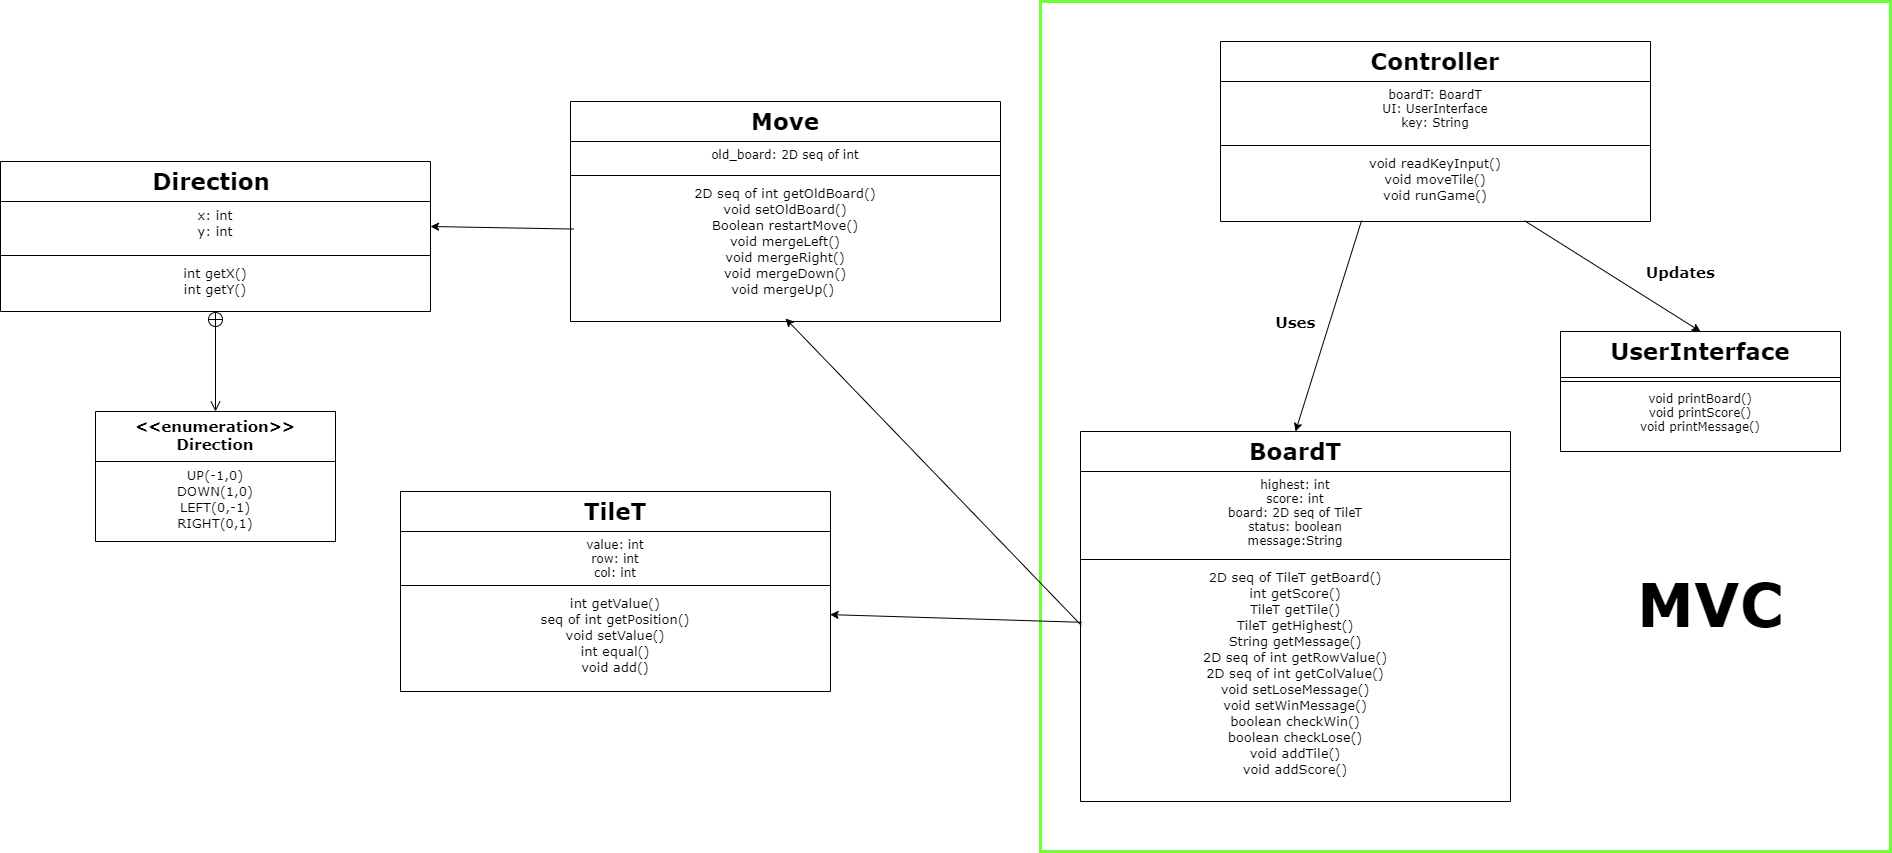

The diagram above was exported from draw.io. Its source (the exported page's mxGraphModel, read from the mxfile embedded in the PNG):
<mxGraphModel dx="3710" dy="964" grid="1" gridSize="10" guides="1" tooltips="1" connect="1" arrows="1" fold="1" page="1" pageScale="1" pageWidth="1700" pageHeight="1100" math="0" shadow="0">
  <root>
    <mxCell id="0" />
    <mxCell id="1" parent="0" />
    <mxCell id="2" value="" style="whiteSpace=wrap;html=1;aspect=fixed;fontFamily=Verdana;fontSize=15;strokeWidth=3;align=center;strokeColor=#6DFF38;" vertex="1" parent="1">
      <mxGeometry x="880" y="20" width="850" height="850" as="geometry" />
    </mxCell>
    <mxCell id="3" value="BoardT" style="swimlane;fontStyle=1;align=center;verticalAlign=top;childLayout=stackLayout;horizontal=1;startSize=40;horizontalStack=0;resizeParent=1;resizeLast=0;collapsible=1;marginBottom=0;rounded=0;shadow=0;strokeWidth=1;fontSize=23;fontFamily=Verdana;" vertex="1" parent="1">
      <mxGeometry x="920" y="450" width="430" height="370" as="geometry">
        <mxRectangle x="130" y="380" width="160" height="26" as="alternateBounds" />
      </mxGeometry>
    </mxCell>
    <mxCell id="4" value="highest: int&#10;score: int&#10;board: 2D seq of TileT&#10;status: boolean&#10;message:String&#10;" style="text;align=center;verticalAlign=top;spacingLeft=4;spacingRight=4;overflow=hidden;rotatable=0;points=[[0,0.5],[1,0.5]];portConstraint=eastwest;rounded=0;shadow=0;html=0;fontFamily=Verdana;fontStyle=0" vertex="1" parent="3">
      <mxGeometry y="40" width="430" height="84" as="geometry" />
    </mxCell>
    <mxCell id="5" value="" style="line;html=1;strokeWidth=1;align=left;verticalAlign=middle;spacingTop=-1;spacingLeft=3;spacingRight=3;rotatable=0;labelPosition=right;points=[];portConstraint=eastwest;" vertex="1" parent="3">
      <mxGeometry y="124" width="430" height="8" as="geometry" />
    </mxCell>
    <mxCell id="6" value="2D seq of TileT getBoard()&#10;int getScore()&#10;TileT getTile()&#10;TileT getHighest()&#10;String getMessage()&#10;2D seq of int getRowValue()&#10;2D seq of int getColValue()&#10;void setLoseMessage()&#10;void setWinMessage()&#10;boolean checkWin()&#10;boolean checkLose()&#10;void addTile()&#10;void addScore()&#10;&#10;&#10;" style="text;align=center;verticalAlign=top;spacingLeft=4;spacingRight=4;overflow=hidden;rotatable=0;points=[[0,0.5],[1,0.5]];portConstraint=eastwest;fontStyle=0;strokeColor=none;strokeWidth=1;fontSize=13;fontFamily=Verdana;" vertex="1" parent="3">
      <mxGeometry y="132" width="430" height="238" as="geometry" />
    </mxCell>
    <mxCell id="7" value="UserInterface" style="swimlane;fontStyle=1;align=center;verticalAlign=top;childLayout=stackLayout;horizontal=1;startSize=46;horizontalStack=0;resizeParent=1;resizeLast=0;collapsible=1;marginBottom=0;rounded=0;shadow=0;strokeWidth=1;fontFamily=Verdana;fontSize=23;" vertex="1" parent="1">
      <mxGeometry x="1400" y="350" width="280" height="120" as="geometry">
        <mxRectangle x="550" y="140" width="160" height="26" as="alternateBounds" />
      </mxGeometry>
    </mxCell>
    <mxCell id="8" value="" style="line;html=1;strokeWidth=1;align=left;verticalAlign=middle;spacingTop=-1;spacingLeft=3;spacingRight=3;rotatable=0;labelPosition=right;points=[];portConstraint=eastwest;" vertex="1" parent="7">
      <mxGeometry y="46" width="280" height="8" as="geometry" />
    </mxCell>
    <mxCell id="9" value="void printBoard()&#10;void printScore()&#10;void printMessage()" style="text;align=center;verticalAlign=top;spacingLeft=4;spacingRight=4;overflow=hidden;rotatable=0;points=[[0,0.5],[1,0.5]];portConstraint=eastwest;fontFamily=Verdana;" vertex="1" parent="7">
      <mxGeometry y="54" width="280" height="50" as="geometry" />
    </mxCell>
    <mxCell id="10" value="TileT" style="swimlane;fontStyle=1;align=center;verticalAlign=top;childLayout=stackLayout;horizontal=1;startSize=40;horizontalStack=0;resizeParent=1;resizeLast=0;collapsible=1;marginBottom=0;rounded=0;shadow=0;strokeWidth=1;fontSize=23;fontFamily=Verdana;" vertex="1" parent="1">
      <mxGeometry x="240" y="510" width="430" height="200" as="geometry">
        <mxRectangle x="130" y="380" width="160" height="26" as="alternateBounds" />
      </mxGeometry>
    </mxCell>
    <mxCell id="11" value="value: int&#10;row: int&#10;col: int" style="text;align=center;verticalAlign=top;spacingLeft=4;spacingRight=4;overflow=hidden;rotatable=0;points=[[0,0.5],[1,0.5]];portConstraint=eastwest;rounded=0;shadow=0;html=0;fontFamily=Verdana;fontStyle=0" vertex="1" parent="10">
      <mxGeometry y="40" width="430" height="50" as="geometry" />
    </mxCell>
    <mxCell id="12" value="" style="line;html=1;strokeWidth=1;align=left;verticalAlign=middle;spacingTop=-1;spacingLeft=3;spacingRight=3;rotatable=0;labelPosition=right;points=[];portConstraint=eastwest;" vertex="1" parent="10">
      <mxGeometry y="90" width="430" height="8" as="geometry" />
    </mxCell>
    <mxCell id="13" value="int getValue()&#10;seq of int getPosition()&#10;void setValue()&#10;int equal()&#10;void add()" style="text;align=center;verticalAlign=top;spacingLeft=4;spacingRight=4;overflow=hidden;rotatable=0;points=[[0,0.5],[1,0.5]];portConstraint=eastwest;fontStyle=0;strokeColor=none;strokeWidth=1;fontSize=13;fontFamily=Verdana;" vertex="1" parent="10">
      <mxGeometry y="98" width="430" height="92" as="geometry" />
    </mxCell>
    <mxCell id="14" value="Controller" style="swimlane;fontStyle=1;align=center;verticalAlign=top;childLayout=stackLayout;horizontal=1;startSize=40;horizontalStack=0;resizeParent=1;resizeLast=0;collapsible=1;marginBottom=0;rounded=0;shadow=0;strokeWidth=1;fontSize=23;fontFamily=Verdana;" vertex="1" parent="1">
      <mxGeometry x="1060" y="60" width="430" height="180" as="geometry">
        <mxRectangle x="130" y="380" width="160" height="26" as="alternateBounds" />
      </mxGeometry>
    </mxCell>
    <mxCell id="15" value="boardT: BoardT&#10;UI: UserInterface&#10;key: String" style="text;align=center;verticalAlign=top;spacingLeft=4;spacingRight=4;overflow=hidden;rotatable=0;points=[[0,0.5],[1,0.5]];portConstraint=eastwest;rounded=0;shadow=0;html=0;fontFamily=Verdana;fontStyle=0" vertex="1" parent="14">
      <mxGeometry y="40" width="430" height="60" as="geometry" />
    </mxCell>
    <mxCell id="16" value="" style="line;html=1;strokeWidth=1;align=left;verticalAlign=middle;spacingTop=-1;spacingLeft=3;spacingRight=3;rotatable=0;labelPosition=right;points=[];portConstraint=eastwest;" vertex="1" parent="14">
      <mxGeometry y="100" width="430" height="8" as="geometry" />
    </mxCell>
    <mxCell id="17" value="void readKeyInput()&#10;void moveTile()&#10;void runGame()" style="text;align=center;verticalAlign=top;spacingLeft=4;spacingRight=4;overflow=hidden;rotatable=0;points=[[0,0.5],[1,0.5]];portConstraint=eastwest;fontStyle=0;strokeColor=none;strokeWidth=1;fontSize=13;fontFamily=Verdana;" vertex="1" parent="14">
      <mxGeometry y="108" width="430" height="62" as="geometry" />
    </mxCell>
    <mxCell id="18" value="Direction " style="swimlane;fontStyle=1;align=center;verticalAlign=top;childLayout=stackLayout;horizontal=1;startSize=40;horizontalStack=0;resizeParent=1;resizeLast=0;collapsible=1;marginBottom=0;rounded=0;shadow=0;strokeWidth=1;fontSize=23;fontFamily=Verdana;" vertex="1" parent="1">
      <mxGeometry x="-160" y="180" width="430" height="150" as="geometry">
        <mxRectangle x="130" y="380" width="160" height="26" as="alternateBounds" />
      </mxGeometry>
    </mxCell>
    <mxCell id="19" value="x: int&#10;y: int" style="text;align=center;verticalAlign=top;spacingLeft=4;spacingRight=4;overflow=hidden;rotatable=0;points=[[0,0.5],[1,0.5]];portConstraint=eastwest;rounded=0;shadow=0;html=0;fontFamily=Verdana;fontStyle=0;fontSize=13;" vertex="1" parent="18">
      <mxGeometry y="40" width="430" height="50" as="geometry" />
    </mxCell>
    <mxCell id="20" value="" style="line;html=1;strokeWidth=1;align=left;verticalAlign=middle;spacingTop=-1;spacingLeft=3;spacingRight=3;rotatable=0;labelPosition=right;points=[];portConstraint=eastwest;" vertex="1" parent="18">
      <mxGeometry y="90" width="430" height="8" as="geometry" />
    </mxCell>
    <mxCell id="21" value="int getX()&#10;int getY()" style="text;align=center;verticalAlign=top;spacingLeft=4;spacingRight=4;overflow=hidden;rotatable=0;points=[[0,0.5],[1,0.5]];portConstraint=eastwest;fontStyle=0;strokeColor=none;strokeWidth=1;fontSize=13;fontFamily=Verdana;" vertex="1" parent="18">
      <mxGeometry y="98" width="430" height="52" as="geometry" />
    </mxCell>
    <mxCell id="22" value="&lt;&lt;enumeration&gt;&gt;&#10;Direction" style="swimlane;fontStyle=1;align=center;verticalAlign=top;childLayout=stackLayout;horizontal=1;startSize=50;horizontalStack=0;resizeParent=1;resizeLast=0;collapsible=1;marginBottom=0;rounded=0;shadow=0;strokeWidth=1;fontSize=15;fontFamily=Verdana;" vertex="1" parent="1">
      <mxGeometry x="-65" y="430" width="240" height="130" as="geometry">
        <mxRectangle x="130" y="380" width="160" height="26" as="alternateBounds" />
      </mxGeometry>
    </mxCell>
    <mxCell id="23" value="UP(-1,0)&#10;DOWN(1,0)&#10;LEFT(0,-1)&#10;RIGHT(0,1)" style="text;align=center;verticalAlign=top;spacingLeft=4;spacingRight=4;overflow=hidden;rotatable=0;points=[[0,0.5],[1,0.5]];portConstraint=eastwest;fontStyle=0;strokeColor=none;strokeWidth=1;fontSize=13;fontFamily=Verdana;" vertex="1" parent="22">
      <mxGeometry y="50" width="240" height="80" as="geometry" />
    </mxCell>
    <mxCell id="24" value="" style="endArrow=classic;html=1;fontFamily=Verdana;fontSize=15;fontColor=none;entryX=0.5;entryY=0;entryDx=0;entryDy=0;exitX=0.328;exitY=1.148;exitDx=0;exitDy=0;exitPerimeter=0;" edge="1" source="17" target="3" parent="1">
      <mxGeometry width="50" height="50" relative="1" as="geometry">
        <mxPoint x="1030" y="370" as="sourcePoint" />
        <mxPoint x="1080" y="320" as="targetPoint" />
      </mxGeometry>
    </mxCell>
    <mxCell id="25" value="" style="endArrow=classic;html=1;fontFamily=Verdana;fontSize=15;fontColor=none;entryX=0.5;entryY=0;entryDx=0;entryDy=0;exitX=0.707;exitY=1.148;exitDx=0;exitDy=0;exitPerimeter=0;" edge="1" source="17" target="7" parent="1">
      <mxGeometry width="50" height="50" relative="1" as="geometry">
        <mxPoint x="1110" y="290" as="sourcePoint" />
        <mxPoint x="1300" y="310" as="targetPoint" />
      </mxGeometry>
    </mxCell>
    <mxCell id="26" value="&lt;b&gt;Uses&lt;/b&gt;" style="text;html=1;resizable=0;autosize=1;align=center;verticalAlign=middle;points=[];fillColor=none;strokeColor=none;rounded=0;fontFamily=Verdana;fontSize=15;fontColor=none;" vertex="1" parent="1">
      <mxGeometry x="1105" y="330" width="60" height="20" as="geometry" />
    </mxCell>
    <mxCell id="27" value="&lt;b&gt;Updates&lt;/b&gt;" style="text;html=1;resizable=0;autosize=1;align=center;verticalAlign=middle;points=[];fillColor=none;strokeColor=none;rounded=0;fontFamily=Verdana;fontSize=15;fontColor=none;" vertex="1" parent="1">
      <mxGeometry x="1480" y="280" width="80" height="20" as="geometry" />
    </mxCell>
    <mxCell id="28" value="" style="endArrow=open;startArrow=circlePlus;endFill=0;startFill=0;endSize=8;html=1;fontFamily=Verdana;fontSize=15;fontColor=none;" edge="1" source="21" target="22" parent="1">
      <mxGeometry width="160" relative="1" as="geometry">
        <mxPoint x="740" y="415" as="sourcePoint" />
        <mxPoint x="900" y="415" as="targetPoint" />
      </mxGeometry>
    </mxCell>
    <mxCell id="29" value="Move" style="swimlane;fontStyle=1;align=center;verticalAlign=top;childLayout=stackLayout;horizontal=1;startSize=40;horizontalStack=0;resizeParent=1;resizeLast=0;collapsible=1;marginBottom=0;rounded=0;shadow=0;strokeWidth=1;fontSize=23;fontFamily=Verdana;" vertex="1" parent="1">
      <mxGeometry x="410" y="120" width="430" height="220" as="geometry">
        <mxRectangle x="130" y="380" width="160" height="26" as="alternateBounds" />
      </mxGeometry>
    </mxCell>
    <mxCell id="30" value="old_board: 2D seq of int" style="text;align=center;verticalAlign=top;spacingLeft=4;spacingRight=4;overflow=hidden;rotatable=0;points=[[0,0.5],[1,0.5]];portConstraint=eastwest;rounded=0;shadow=0;html=0;fontFamily=Verdana;fontStyle=0" vertex="1" parent="29">
      <mxGeometry y="40" width="430" height="30" as="geometry" />
    </mxCell>
    <mxCell id="31" value="" style="line;html=1;strokeWidth=1;align=left;verticalAlign=middle;spacingTop=-1;spacingLeft=3;spacingRight=3;rotatable=0;labelPosition=right;points=[];portConstraint=eastwest;" vertex="1" parent="29">
      <mxGeometry y="70" width="430" height="8" as="geometry" />
    </mxCell>
    <mxCell id="32" value="2D seq of int getOldBoard()&#10;void setOldBoard()&#10;Boolean restartMove()&#10;void mergeLeft()&#10;void mergeRight()&#10;void mergeDown()&#10;void mergeUp() " style="text;align=center;verticalAlign=top;spacingLeft=4;spacingRight=4;overflow=hidden;rotatable=0;points=[[0,0.5],[1,0.5]];portConstraint=eastwest;fontStyle=0;strokeColor=none;strokeWidth=1;fontSize=13;fontFamily=Verdana;" vertex="1" parent="29">
      <mxGeometry y="78" width="430" height="142" as="geometry" />
    </mxCell>
    <mxCell id="33" value="" style="endArrow=classic;html=1;fontFamily=Verdana;fontSize=15;fontColor=none;entryX=0.999;entryY=0.273;entryDx=0;entryDy=0;entryPerimeter=0;exitX=0.003;exitY=0.247;exitDx=0;exitDy=0;exitPerimeter=0;" edge="1" source="6" target="13" parent="1">
      <mxGeometry width="50" height="50" relative="1" as="geometry">
        <mxPoint x="920" y="710" as="sourcePoint" />
        <mxPoint x="670" y="652" as="targetPoint" />
      </mxGeometry>
    </mxCell>
    <mxCell id="34" value="" style="endArrow=classic;html=1;fontFamily=Verdana;fontSize=15;fontColor=none;exitX=0.002;exitY=0.26;exitDx=0;exitDy=0;exitPerimeter=0;" edge="1" source="6" parent="1">
      <mxGeometry width="50" height="50" relative="1" as="geometry">
        <mxPoint x="941.29" y="660.7860000000001" as="sourcePoint" />
        <mxPoint x="625" y="337" as="targetPoint" />
      </mxGeometry>
    </mxCell>
    <mxCell id="35" value="" style="endArrow=classic;html=1;fontFamily=Verdana;fontSize=15;fontColor=none;exitX=0.008;exitY=0.349;exitDx=0;exitDy=0;exitPerimeter=0;entryX=1;entryY=0.5;entryDx=0;entryDy=0;" edge="1" source="32" target="19" parent="1">
      <mxGeometry width="50" height="50" relative="1" as="geometry">
        <mxPoint x="930.8600000000001" y="653.8800000000001" as="sourcePoint" />
        <mxPoint x="635" y="347" as="targetPoint" />
      </mxGeometry>
    </mxCell>
    <mxCell id="36" value="&lt;div style=&quot;text-align: center&quot;&gt;&lt;font face=&quot;verdana&quot; size=&quot;1&quot;&gt;&lt;b style=&quot;font-size: 60px&quot;&gt;MVC&lt;/b&gt;&lt;/font&gt;&lt;/div&gt;" style="text;whiteSpace=wrap;html=1;fontSize=15;fontFamily=Verdana;fontColor=none;" vertex="1" parent="1">
      <mxGeometry x="1475" y="580" width="90" height="30" as="geometry" />
    </mxCell>
  </root>
</mxGraphModel>